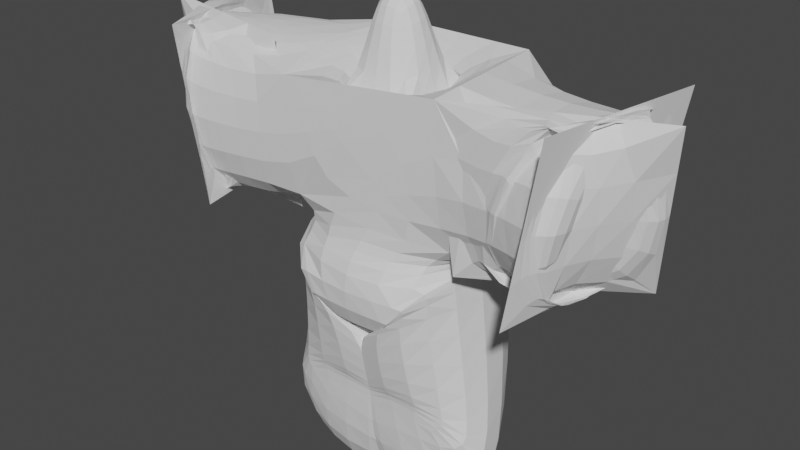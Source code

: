 # Source: person2.blend  (saved by Blender 3.2.14; exported with 4.5.12 LTS)
import bpy
from mathutils import Matrix  # noqa: F401  (used for matrix-valued properties, if any)

bpy.ops.wm.read_factory_settings(use_empty=True)
scene = bpy.context.scene
scene.name = 'Scene'

# ---- collections
col_collection = bpy.data.collections.new('Collection'); scene.collection.children.link(col_collection)

# ---- world
world_world = bpy.data.worlds.new('World'); scene.world = world_world
world_world.use_nodes = True; world_world.node_tree.nodes.clear()
_N = world_world.node_tree.nodes; _L = world_world.node_tree.links
n0 = _N.new('ShaderNodeOutputWorld'); n0.name = 'World Output'; n0.location = (300, 300)
n1 = _N.new('ShaderNodeBackground'); n1.name = 'Background'; n1.location = (10, 300)
n1.inputs[0].default_value = (0.05088, 0.05088, 0.05088, 1.0)
_L.new(n1.outputs[0], n0.inputs[0])
n0.is_active_output = True
world_world.color = (0.05088, 0.05088, 0.05088)
world_world.use_sun_shadow = False
world_world.sun_shadow_jitter_overblur = 0.0

# ---- meshes
me_plane = bpy.data.meshes.new('Plane')
me_plane.from_pydata([(0.0, -0.002537, 0.5187), (0.09528, -0.01606, 0.4791), (0.1048, -0.005142, 0.004818), (0.1048, -0.1554, 0.004818), (0.0, -0.004422, 0.8676), (0.2005, 0.02038, 0.8927), (0.5193, -0.04573, 0.8884), (0.0, -0.02296, 1.015), (0.0, -0.005509, 0.7517), (0.0, -0.03137, 1.296), (0.0, -0.02296, 1.015), (0.5566, -0.02054, 0.8787), (0.5724, -0.04788, 0.8812), (0.5592, -0.07267, 0.8807), (0.5289, -0.08608, 0.8796), (0.5315, -0.09896, 0.8791), (0.5757, -0.0844, 0.8771), (0.5915, -0.05091, 0.8778), (0.5737, -0.0147, 0.8723), (0.0, -0.005391, 0.6143), (-0.09528, -0.01606, 0.4791), (-0.1048, -0.005142, 0.004818), (-0.1048, -0.1554, 0.004818), (-0.2005, 0.02038, 0.8927), (-0.5193, -0.04573, 0.8884), (-0.5566, -0.02054, 0.8787), (-0.5724, -0.04788, 0.8812), (-0.5592, -0.07267, 0.8807), (-0.5289, -0.08608, 0.8796), (-0.5315, -0.09896, 0.8791), (-0.5757, -0.0844, 0.8771), (-0.5915, -0.05091, 0.8778), (-0.5737, -0.0147, 0.8723)], [(0, 1), (1, 2), (2, 3), (19, 0), (5, 4), (6, 5), (4, 7), (9, 10), (4, 8), (10, 7), (11, 6), (6, 12), (6, 13), (6, 14), (14, 15), (13, 16), (12, 17), (18, 11), (8, 19), (0, 20), (20, 21), (21, 22), (23, 4), (24, 23), (25, 24), (24, 26), (24, 27), (24, 28), (28, 29), (27, 30), (26, 31), (32, 25)], [])
_uv = me_plane.uv_layers.new(name='UVMap')
_uv.uv.foreach_set('vector', [])
me_plane.update()
arm_metarig = bpy.data.armatures.new('metarig')  # bones are not reproduced

# ---- objects
ob_plane = bpy.data.objects.new('Plane', me_plane)
ob_metarig = bpy.data.objects.new('metarig', arm_metarig)

# ---- transforms, parenting, visibility, modifiers, constraints
ob_plane.parent = ob_metarig
ob_plane.matrix_parent_inverse = Matrix(((2.126, -0.0, 0.0, -0.0), (-0.0, 2.126, -0.0, 0.0), (0.0, -0.0, 2.126, -0.0), (-0.0, 0.0, -0.0, 1.0)))
ob_plane.location = (0.0, 0.0, 0.0)
_vg = ob_plane.vertex_groups.new(name='Bone.00')
_vg.add([0, 1], 1.0, 'REPLACE')
_vg = ob_plane.vertex_groups.new(name='Bone.01')
_vg.add([1, 2], 1.0, 'REPLACE')
_vg = ob_plane.vertex_groups.new(name='Bone.02')
_vg.add([2, 3], 1.0, 'REPLACE')
_vg = ob_plane.vertex_groups.new(name='Bone.03')
_vg.add([0, 19], 1.0, 'REPLACE')
_vg = ob_plane.vertex_groups.new(name='Bone.18')
_vg.add([8, 19], 1.0, 'REPLACE')
_vg = ob_plane.vertex_groups.new(name='Bone.08')
_vg.add([4, 8], 1.0, 'REPLACE')
_vg = ob_plane.vertex_groups.new(name='Bone.04')
_vg.add([4, 5], 1.0, 'REPLACE')
_vg = ob_plane.vertex_groups.new(name='Bone.05')
_vg.add([5, 6], 1.0, 'REPLACE')
_vg = ob_plane.vertex_groups.new(name='Bone.10')
_vg.add([6, 11], 1.0, 'REPLACE')
_vg = ob_plane.vertex_groups.new(name='Bone.17')
_vg.add([11, 18], 1.0, 'REPLACE')
_vg = ob_plane.vertex_groups.new(name='Bone.11')
_vg.add([6, 12], 1.0, 'REPLACE')
_vg = ob_plane.vertex_groups.new(name='Bone.16')
_vg.add([12, 17], 1.0, 'REPLACE')
_vg = ob_plane.vertex_groups.new(name='Bone.12')
_vg.add([6, 13], 1.0, 'REPLACE')
_vg = ob_plane.vertex_groups.new(name='Bone.15')
_vg.add([13, 16], 1.0, 'REPLACE')
_vg = ob_plane.vertex_groups.new(name='Bone.13')
_vg.add([6, 14], 1.0, 'REPLACE')
_vg = ob_plane.vertex_groups.new(name='Bone.14')
_vg.add([14, 15], 1.0, 'REPLACE')
_vg = ob_plane.vertex_groups.new(name='Bone.06')
_vg.add([4, 7], 1.0, 'REPLACE')
_vg = ob_plane.vertex_groups.new(name='Bone.09')
_vg.add([7, 10], 1.0, 'REPLACE')
_vg = ob_plane.vertex_groups.new(name='Bone.07')
_vg.add([9, 10], 1.0, 'REPLACE')
_vg = ob_plane.vertex_groups.new(name='Bone.22')
_vg.add([4, 23], 1.0, 'REPLACE')
_vg = ob_plane.vertex_groups.new(name='Bone.23')
_vg.add([23, 24], 1.0, 'REPLACE')
_vg = ob_plane.vertex_groups.new(name='Bone.24')
_vg.add([24, 25], 1.0, 'REPLACE')
_vg = ob_plane.vertex_groups.new(name='Bone.31')
_vg.add([25, 32], 1.0, 'REPLACE')
_vg = ob_plane.vertex_groups.new(name='Bone.25')
_vg.add([24, 26], 1.0, 'REPLACE')
_vg = ob_plane.vertex_groups.new(name='Bone.30')
_vg.add([26, 31], 1.0, 'REPLACE')
_vg = ob_plane.vertex_groups.new(name='Bone.26')
_vg.add([24, 27], 1.0, 'REPLACE')
_vg = ob_plane.vertex_groups.new(name='Bone.29')
_vg.add([27, 30], 1.0, 'REPLACE')
_vg = ob_plane.vertex_groups.new(name='Bone.27')
_vg.add([24, 28], 1.0, 'REPLACE')
_vg = ob_plane.vertex_groups.new(name='Bone.28')
_vg.add([28, 29], 1.0, 'REPLACE')
_vg = ob_plane.vertex_groups.new(name='Bone.19')
_vg.add([0, 20], 1.0, 'REPLACE')
_vg = ob_plane.vertex_groups.new(name='Bone.20')
_vg.add([20, 21], 1.0, 'REPLACE')
_vg = ob_plane.vertex_groups.new(name='Bone.21')
_vg.add([21, 22], 1.0, 'REPLACE')
_vg = ob_plane.vertex_groups.new(name='spine')
_vg.add([8], 1.0, 'REPLACE')
_vg = ob_plane.vertex_groups.new(name='spine.001')
_vg = ob_plane.vertex_groups.new(name='spine.002')
_vg.add([4], 1.0, 'REPLACE')
_vg = ob_plane.vertex_groups.new(name='spine.003')
_vg.add([7], 1.0, 'REPLACE')
_vg = ob_plane.vertex_groups.new(name='spine.004')
_vg = ob_plane.vertex_groups.new(name='spine.005')
_vg.add([9], 1.0, 'REPLACE')
_vg = ob_plane.vertex_groups.new(name='spine.006')
_vg = ob_plane.vertex_groups.new(name='shoulder.L')
_vg.add([10], 1.0, 'REPLACE')
_vg = ob_plane.vertex_groups.new(name='upper_arm.L')
_vg.add([5], 1.0, 'REPLACE')
_vg = ob_plane.vertex_groups.new(name='forearm.L')
_vg = ob_plane.vertex_groups.new(name='hand.L')
_vg.add([6, 11, 12, 13, 14, 15, 16, 17, 18], 1.0, 'REPLACE')
_vg = ob_plane.vertex_groups.new(name='shoulder.R')
_vg = ob_plane.vertex_groups.new(name='upper_arm.R')
_vg.add([23], 1.0, 'REPLACE')
_vg = ob_plane.vertex_groups.new(name='forearm.R')
_vg = ob_plane.vertex_groups.new(name='hand.R')
_vg.add([24, 25, 26, 27, 28, 29, 30, 31, 32], 1.0, 'REPLACE')
_vg = ob_plane.vertex_groups.new(name='breast.L')
_vg = ob_plane.vertex_groups.new(name='breast.R')
_vg = ob_plane.vertex_groups.new(name='pelvis.L')
_vg = ob_plane.vertex_groups.new(name='pelvis.R')
_vg = ob_plane.vertex_groups.new(name='thigh.L')
_vg = ob_plane.vertex_groups.new(name='shin.L')
_vg.add([1], 1.0, 'REPLACE')
_vg = ob_plane.vertex_groups.new(name='foot.L')
_vg.add([2], 1.0, 'REPLACE')
_vg = ob_plane.vertex_groups.new(name='toe.L')
_vg.add([3], 1.0, 'REPLACE')
_vg = ob_plane.vertex_groups.new(name='thigh.R')
_vg.add([0, 19], 1.0, 'REPLACE')
_vg = ob_plane.vertex_groups.new(name='shin.R')
_vg.add([20], 1.0, 'REPLACE')
_vg = ob_plane.vertex_groups.new(name='foot.R')
_vg.add([21], 1.0, 'REPLACE')
_vg = ob_plane.vertex_groups.new(name='toe.R')
_vg.add([22], 1.0, 'REPLACE')
_m = ob_plane.modifiers.new('Skin', 'SKIN')
_m = ob_plane.modifiers.new('Armature', 'ARMATURE')
_m.use_deform_preserve_volume = True
_m = ob_plane.modifiers.new('Subdivision', 'SUBSURF')
_m.levels = 6
_m = ob_plane.modifiers.new('Armature.001', 'ARMATURE')
_m.object = ob_metarig
ob_metarig.location = (0.0, 0.0, 0.0)
ob_metarig.scale = (0.4704, 0.4704, 0.4704)
ob_metarig.show_in_front = True

# ---- collection membership
col_collection.objects.link(ob_plane)
col_collection.objects.link(ob_metarig)

# ---- scene / render settings (as saved in the file)
scene.frame_start = 1; scene.frame_end = 250; scene.frame_set(1)
scene.render.engine = 'BLENDER_EEVEE_NEXT'
scene.cycles.sampling_pattern = 'TABULATED_SOBOL'
scene.cycles.use_light_tree = False
scene.view_settings.view_transform = 'Filmic'
bpy.context.view_layer.update()

# ---- added for rendering (the .blend has no active camera and no usable light): camera, sun
cam_auto = bpy.data.cameras.new('AutoCamera')
cam_auto.lens = 50.0
cam_auto.sensor_width = 36.0
cam_auto.clip_end = 1000.0
ob_auto_camera = bpy.data.objects.new('AutoCamera', cam_auto)
scene.collection.objects.link(ob_auto_camera)
ob_auto_camera.location = (1.67248, -2.03412, 1.9714)
ob_auto_camera.rotation_euler = (1.09748, -7.21219e-08, 0.694738)
scene.camera = ob_auto_camera
light_auto_sun = bpy.data.lights.new('AutoSun', 'SUN')
light_auto_sun.energy = 3.0
light_auto_sun.angle = 0.0523599
ob_auto_sun = bpy.data.objects.new('AutoSun', light_auto_sun)
scene.collection.objects.link(ob_auto_sun)
ob_auto_sun.rotation_euler = (0.872665, 0.174533, 0.523599)
bpy.context.view_layer.update()
